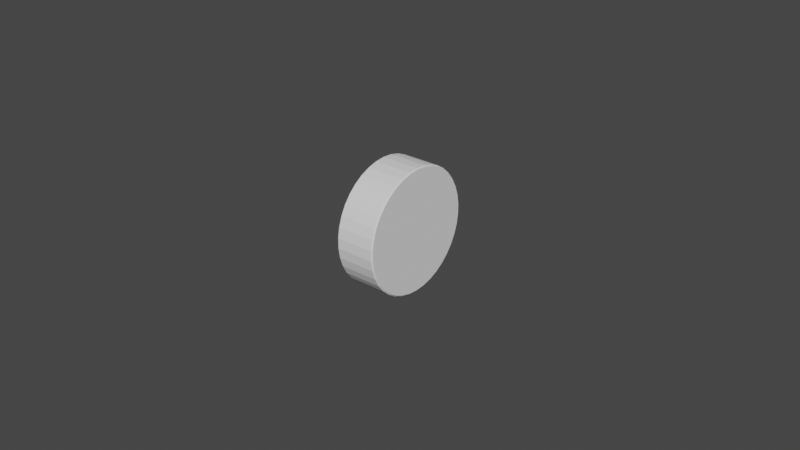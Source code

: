 # Source: link_6.blend  (saved by Blender 3.2.14; exported with 4.5.12 LTS)
import bpy
from mathutils import Matrix  # noqa: F401  (used for matrix-valued properties, if any)

bpy.ops.wm.read_factory_settings(use_empty=True)
scene = bpy.context.scene
scene.name = 'Scene'

# ---- collections
col_collection = bpy.data.collections.new('Collection'); scene.collection.children.link(col_collection)

# ---- world
world_world = bpy.data.worlds.new('World'); scene.world = world_world
world_world.use_nodes = True; world_world.node_tree.nodes.clear()
_N = world_world.node_tree.nodes; _L = world_world.node_tree.links
n0 = _N.new('ShaderNodeOutputWorld'); n0.name = 'World Output'; n0.location = (300, 300)
n1 = _N.new('ShaderNodeBackground'); n1.name = 'Background'; n1.location = (10, 300)
n1.inputs[0].default_value = (0.05088, 0.05088, 0.05088, 1.0)
_L.new(n1.outputs[0], n0.inputs[0])
n0.is_active_output = True
world_world.color = (0.05088, 0.05088, 0.05088)
world_world.use_sun_shadow = False
world_world.sun_shadow_jitter_overblur = 0.0

# ---- meshes
me_link_6 = bpy.data.meshes.new('link_6')
me_link_6.from_pydata([(-0.006, -2.541e-16, -0.01), (-0.006, -0.002306, -0.00973), (-0.0004, -0.002225, -0.009749), (-0.006, -0.004488, -0.008936), (-0.0004, -0.004339, -0.00901), (-0.0004, -0.002303, -0.009722), (-0.006, -0.006428, -0.00766), (-0.0004, -0.006235, -0.007818), (-0.0004, -0.004479, -0.008922), (-0.006, -0.008021, -0.005972), (-0.0004, -0.007818, -0.006235), (-0.0004, -0.00641, -0.007643), (-0.006, -0.009182, -0.003961), (-0.0004, -0.00901, -0.004339), (-0.0004, -0.007994, -0.005955), (-0.006, -0.009848, -0.001736), (-0.0004, -0.009749, -0.002225), (-0.0004, -0.009146, -0.003948), (-0.006, -0.009983, 0.0005814), (-0.0004, -0.01, -1.106e-08), (-0.0004, -0.009805, -0.001732), (-0.006, -0.00958, 0.002868), (-0.0004, -0.009749, 0.002225), (-0.0004, -0.009935, 0.000576), (-0.006, -0.00866, 0.005), (-0.0004, -0.00901, 0.004339), (-0.0004, -0.00953, 0.002851), (-0.006, -0.007274, 0.006862), (-0.0004, -0.007818, 0.006235), (-0.0004, -0.008613, 0.00497), (-0.006, -0.005495, 0.008355), (-0.0004, -0.006235, 0.007818), (-0.0004, -0.007232, 0.006821), (-0.006, -0.00342, 0.009397), (-0.0004, -0.004339, 0.00901), (-0.0004, -0.005463, 0.008303), (-0.006, -0.001161, 0.009932), (-0.0004, -0.002225, 0.009749), (-0.0004, -0.0034, 0.009338), (-0.006, 0.001161, 0.009932), (-0.0004, -1.876e-16, 0.01), (-0.0004, -0.001154, 0.00987), (-0.006, 0.00342, 0.009397), (-0.0004, 0.002225, 0.009749), (-0.0004, 0.001154, 0.00987), (-0.006, 0.005495, 0.008355), (-0.0004, 0.004339, 0.00901), (-0.0004, 0.0034, 0.009338), (-0.006, 0.007274, 0.006862), (-0.0004, 0.006235, 0.007818), (-0.0004, 0.005463, 0.008303), (-0.006, 0.00866, 0.005), (-0.0004, 0.007818, 0.006235), (-0.0004, 0.007232, 0.006821), (-0.006, 0.00958, 0.002868), (-0.0004, 0.00901, 0.004339), (-0.0004, 0.008613, 0.00497), (-0.006, 0.009983, 0.0005814), (-0.0004, 0.009749, 0.002225), (-0.0004, 0.00953, 0.002851), (-0.006, 0.009848, -0.001736), (-0.0004, 0.01, -1.106e-08), (-0.0004, 0.009935, 0.000576), (-0.006, 0.009182, -0.003961), (-0.0004, 0.009749, -0.002225), (-0.0004, 0.009805, -0.001732), (-0.006, 0.008021, -0.005972), (-0.0004, 0.00901, -0.004339), (-0.0004, 0.009146, -0.003948), (-0.006, 0.006428, -0.00766), (-0.0004, 0.007818, -0.006235), (-0.0004, 0.007994, -0.005955), (-0.006, 0.004488, -0.008936), (-0.0004, 0.006235, -0.007818), (-0.0004, 0.00641, -0.007643), (-0.006, 0.002306, -0.00973), (-0.0004, 0.004339, -0.00901), (-0.0004, 0.004479, -0.008922), (-0.0004, -2.538e-16, -0.01), (-0.0004, 0.002225, -0.009749), (-0.0004, 0.002303, -0.009722), (1.49e-08, -0.00937, 0.004512), (1.49e-08, -0.008581, 0.005768), (1.49e-08, -0.01182, 0.005768), (1.49e-08, 0.01442, 0.01327), (1.49e-08, 0.01324, 0.01436), (1.49e-08, 0.01324, 0.01182), (1.49e-08, -0.01164, -0.01318), (1.49e-08, -0.01182, -0.01308), (1.49e-08, -0.01182, -0.01561), (1.49e-08, -0.01182, 0.01561), (1.49e-08, -0.01114, 0.01324), (1.49e-08, -0.009329, 0.01724), (1.49e-08, -0.01016, 0.013), (1.49e-08, -0.006364, 0.01854), (1.49e-08, -0.003226, 0.01933), (1.49e-08, -0.009409, 0.01233), (1.49e-08, -1.553e-16, 0.0196), (1.49e-08, -2.198e-16, 0.01182), (1.49e-08, -0.009215, 0.01182), (1.49e-08, -0.009052, 0.01139), (1.49e-08, -0.009173, 0.01039), (1.49e-08, -0.009744, 0.009565), (1.49e-08, -0.008131, 0.006484), (1.49e-08, -0.01063, 0.009098), (1.49e-08, -0.01164, 0.009098), (1.49e-08, -0.01182, 0.009192), (1.49e-08, -0.01867, 0.005768), (1.49e-08, -0.01253, 0.009565), (1.49e-08, -0.01795, 0.007873), (1.49e-08, -0.0131, 0.01039), (1.49e-08, -0.01641, 0.01072), (1.49e-08, -0.01322, 0.01139), (1.49e-08, -0.01555, 0.01182), (1.49e-08, -0.01306, 0.01182), (1.49e-08, -0.01442, 0.01327), (1.49e-08, -0.01287, 0.01233), (1.49e-08, -0.01204, 0.01547), (1.49e-08, -0.01211, 0.013), (1.49e-08, -0.01182, 0.01307), (1.49e-08, -3.024e-16, -0.01182), (1.49e-08, -2.589e-16, -0.0104), (1.49e-08, -0.002314, -0.01014), (1.49e-08, -0.01287, -0.009944), (1.49e-08, -0.01211, -0.009277), (1.49e-08, -0.01182, -0.005768), (1.49e-08, -0.01182, -0.009205), (1.49e-08, -0.01114, -0.009037), (1.49e-08, -0.01555, -0.01182), (1.49e-08, -0.01442, -0.01327), (1.49e-08, -0.01253, -0.01271), (1.49e-08, -0.01204, -0.01547), (1.49e-08, -0.009744, -0.01271), (1.49e-08, -0.003226, -0.01933), (1.49e-08, -0.009173, -0.01188), (1.49e-08, -2.898e-16, -0.0196), (1.49e-08, -0.009166, -0.01182), (1.49e-08, -0.01063, -0.01318), (1.49e-08, -0.009329, -0.01724), (1.49e-08, -0.006364, -0.01854), (1.49e-08, 0.002314, -0.01014), (1.49e-08, 0.01016, -0.009277), (1.49e-08, 0.01114, -0.009037), (1.49e-08, 0.01182, -0.005768), (1.49e-08, 0.004512, -0.00937), (1.49e-08, 0.009052, -0.01088), (1.49e-08, 0.009166, -0.01182), (1.49e-08, 0.009173, -0.01188), (1.49e-08, 0.006484, -0.008131), (1.49e-08, 0.009409, -0.009944), (1.49e-08, 0.008131, -0.006484), (1.49e-08, 0.008581, -0.005768), (1.49e-08, 0.00937, -0.004512), (1.49e-08, 0.009744, -0.01271), (1.49e-08, -0.009052, -0.01088), (1.49e-08, -0.004512, -0.00937), (1.49e-08, -0.009409, -0.009944), (1.49e-08, -0.006484, -0.008131), (1.49e-08, -0.01016, -0.009277), (1.49e-08, -0.008131, -0.006484), (1.49e-08, -0.008581, -0.005768), (1.49e-08, 0.01324, -0.01182), (1.49e-08, 0.0131, -0.01188), (1.49e-08, 0.01324, -0.01436), (1.49e-08, 0.01253, -0.01271), (1.49e-08, 0.01204, -0.01547), (1.49e-08, 0.01182, -0.01308), (1.49e-08, 0.01182, -0.01561), (1.49e-08, 0.01164, -0.01318), (1.49e-08, 0.009329, -0.01724), (1.49e-08, 0.01063, -0.01318), (1.49e-08, 0.006364, -0.01854), (1.49e-08, 0.003226, -0.01933), (1.49e-08, 0.01324, -0.005768), (1.49e-08, 0.01322, -0.01088), (1.49e-08, 0.01311, -0.01182), (1.49e-08, 0.01182, -0.009205), (1.49e-08, 0.01211, -0.009277), (1.49e-08, 0.01287, -0.009944), (1.49e-08, 0.01253, 0.009565), (1.49e-08, 0.01182, 0.009192), (1.49e-08, 0.01182, 0.005768), (1.49e-08, 0.01164, 0.009098), (1.49e-08, 0.008581, 0.005768), (1.49e-08, 0.01063, 0.009098), (1.49e-08, 0.008131, 0.006484), (1.49e-08, 0.009744, 0.009565), (1.49e-08, 0.006484, 0.008131), (1.49e-08, 0.009173, 0.01039), (1.49e-08, 0.004512, 0.00937), (1.49e-08, -0.006484, 0.008131), (1.49e-08, -0.004512, 0.00937), (1.49e-08, -0.002314, 0.01014), (1.49e-08, -1.85e-16, 0.0104), (1.49e-08, 0.002314, 0.01014), (1.49e-08, 0.009052, 0.01139), (1.49e-08, 0.009215, 0.01182), (1.49e-08, 0.009409, 0.01233), (1.49e-08, 0.003226, 0.01933), (1.49e-08, 0.0131, 0.01039), (1.49e-08, 0.01324, 0.005768), (1.49e-08, 0.01322, 0.01139), (1.49e-08, 0.006364, 0.01854), (1.49e-08, 0.01016, 0.013), (1.49e-08, 0.009329, 0.01724), (1.49e-08, 0.01114, 0.01324), (1.49e-08, 0.01182, 0.01561), (1.49e-08, 0.01182, 0.01307), (1.49e-08, 0.01204, 0.01547), (1.49e-08, 0.01211, 0.013), (1.49e-08, 0.01287, 0.01233), (1.49e-08, 0.01306, 0.01182), (1.49e-08, 0.01867, 0.005768), (1.49e-08, 0.01795, 0.007873), (1.49e-08, 0.01641, 0.01072), (1.49e-08, 0.01555, 0.01182), (1.49e-08, 0.01795, -0.007873), (1.49e-08, 0.01867, -0.005768), (1.49e-08, 0.01683, -0.002252), (1.49e-08, 0.0177, -0.001559), (1.49e-08, 0.019, -0.004812), (1.49e-08, 0.01819, -0.0005563), (1.49e-08, 0.01953, -0.001619), (1.49e-08, 0.01819, 0.0005563), (1.49e-08, 0.01953, 0.001619), (1.49e-08, 0.0177, 0.001559), (1.49e-08, 0.019, 0.004812), (1.49e-08, 0.01683, 0.002252), (1.49e-08, 0.01575, 0.0025), (1.49e-08, 0.01467, 0.002252), (1.49e-08, 0.01575, -0.0025), (1.49e-08, 0.01467, -0.002252), (1.49e-08, 0.0138, -0.001559), (1.49e-08, 0.01331, -0.0005563), (1.49e-08, 0.01331, 0.0005563), (1.49e-08, 0.0138, 0.001559), (1.49e-08, 0.01442, -0.01327), (1.49e-08, 0.01555, -0.01182), (1.49e-08, 0.01641, -0.01072), (1.49e-08, -0.019, 0.004812), (1.49e-08, -0.01953, 0.001619), (1.49e-08, -0.01953, -0.001619), (1.49e-08, -0.0131, -0.01188), (1.49e-08, -0.01311, -0.01182), (1.49e-08, -0.01641, -0.01072), (1.49e-08, -0.01322, -0.01088), (1.49e-08, -0.01795, -0.007873), (1.49e-08, -0.01867, -0.005768), (1.49e-08, -0.019, -0.004812), (1.49e-08, -0.00937, -0.004512), (1.49e-08, -0.01014, -0.002314), (1.49e-08, -0.0104, -1.106e-08), (1.49e-08, -0.01014, 0.002314), (1.49e-08, 0.00937, 0.004512), (1.49e-08, 0.01014, 0.002314), (1.49e-08, 0.0104, -1.106e-08), (1.49e-08, 0.01014, -0.002314), (-0.013, 0.019, -0.004812), (-0.013, 0.01795, -0.007873), (-0.013, 0.01641, -0.01072), (-0.013, 0.01204, 0.01547), (-0.013, 0.01204, -0.01547), (-0.013, 0.009329, 0.01724), (-0.013, 0.009329, -0.01724), (-0.013, 0.006364, -0.01854), (-0.013, 0.003226, -0.01933), (-0.013, -2.929e-16, -0.0196), (-0.013, -0.003226, -0.01933), (-0.013, -0.006364, -0.01854), (-0.013, -0.009329, -0.01724), (-0.013, 0.006364, 0.01854), (-0.013, -0.019, 0.004812), (-0.013, -0.01795, 0.007873), (-0.013, -0.01641, 0.01072), (-0.013, 0.01442, 0.01327), (-0.013, 0.01442, -0.01327), (-0.013, -0.01204, 0.01547), (-0.013, -0.01442, -0.01327), (-0.013, -0.01442, 0.01327), (-0.013, -0.003226, 0.01933), (-0.013, -1.536e-16, 0.0196), (-0.013, 0.01641, 0.01072), (-0.013, 0.01795, 0.007873), (-0.013, 0.019, 0.004812), (-0.013, -0.009329, 0.01724), (-0.013, -0.006364, 0.01854), (-0.013, -0.01204, -0.01547), (-0.013, 0.003226, 0.01933), (-0.013, 0.01953, 0.001619), (-0.013, 0.01953, -0.001619), (-0.013, -0.01641, -0.01072), (-0.013, -0.01795, -0.007873), (-0.013, -0.019, -0.004812), (-0.013, -0.01953, -0.001619), (-0.013, -0.01953, 0.001619), (-0.004, 0.0004993, 0.01999), (-0.0126, 0.003292, 0.01973), (-0.004, -1.542e-16, 0.02), (-0.0126, -1.546e-16, 0.02), (-0.004, -0.0005, 0.01999), (-0.0126, -0.003292, 0.01973), (-0.0004, -0.0005, 0.01999), (-0.0004, -0.003292, 0.01973), (-0.0126, -0.006494, 0.01892), (-0.0004, -0.006494, 0.01892), (-0.0126, -0.009519, 0.01759), (-0.0004, -0.009519, 0.01759), (-0.0126, -0.01228, 0.01578), (-0.0004, -0.01228, 0.01578), (-0.0126, -0.01471, 0.01355), (-0.0004, -0.01471, 0.01355), (-0.0126, -0.01674, 0.01094), (-0.0004, -0.01674, 0.01094), (-0.0126, -0.01832, 0.008034), (-0.0004, -0.01832, 0.008034), (-0.0126, -0.01939, 0.00491), (-0.0004, -0.01939, 0.00491), (-0.0126, -0.01993, 0.001652), (-0.0004, -0.01993, 0.001652), (-0.0126, -0.01993, -0.001652), (-0.0004, -0.01993, -0.001652), (-0.0126, -0.01939, -0.00491), (-0.0004, -0.01939, -0.00491), (-0.0126, -0.01832, -0.008034), (-0.0004, -0.01832, -0.008034), (-0.0126, -0.01674, -0.01094), (-0.0004, -0.01674, -0.01094), (-0.0126, -0.01471, -0.01355), (-0.0004, -0.01471, -0.01355), (-0.0126, -0.01228, -0.01578), (-0.0004, -0.01228, -0.01578), (-0.0126, -0.009519, -0.01759), (-0.0004, -0.009519, -0.01759), (-0.0126, -0.006494, -0.01892), (-0.0004, -0.006494, -0.01892), (-0.0126, -0.003292, -0.01973), (-0.0004, -0.003292, -0.01973), (-0.0126, -2.919e-16, -0.02), (-0.0004, -2.912e-16, -0.02), (-0.0126, 0.003292, -0.01973), (-0.0004, 0.003292, -0.01973), (-0.0126, 0.006494, -0.01892), (-0.0004, 0.006494, -0.01892), (-0.0126, 0.009519, -0.01759), (-0.0004, 0.009519, -0.01759), (-0.0126, 0.01228, -0.01578), (-0.0004, 0.01228, -0.01578), (-0.0126, 0.01471, -0.01355), (-0.0004, 0.01471, -0.01355), (-0.0126, 0.01674, -0.01094), (-0.0004, 0.01674, -0.01094), (-0.0126, 0.01832, -0.008034), (-0.0004, 0.01832, -0.008034), (-0.0126, 0.01939, -0.00491), (-0.0004, 0.01939, -0.00491), (-0.0126, 0.01993, -0.001652), (-0.0004, 0.01993, -0.001652), (-0.0126, 0.01993, 0.001652), (-0.0004, 0.01993, 0.001652), (-0.0126, 0.01939, 0.00491), (-0.0004, 0.01939, 0.00491), (-0.0126, 0.01832, 0.008034), (-0.0004, 0.01832, 0.008034), (-0.0126, 0.01674, 0.01094), (-0.0004, 0.01674, 0.01094), (-0.0126, 0.01471, 0.01355), (-0.0004, 0.01471, 0.01355), (-0.0126, 0.01228, 0.01578), (-0.0004, 0.01228, 0.01578), (-0.0126, 0.009519, 0.01759), (-0.0004, 0.009519, 0.01759), (-0.0126, 0.006494, 0.01892), (-0.0004, 0.006494, 0.01892), (-0.0004, 0.003292, 0.01973), (-0.0004, 0.0004993, 0.01999), (-0.01166, -0.01114, 0.01114), (-0.0104, -0.01287, 0.01233), (-0.0104, -0.01322, 0.01139), (-0.0104, -0.01211, 0.013), (-0.0104, -0.01114, 0.01324), (-0.0104, -0.01253, 0.009565), (-0.0104, -0.01164, 0.009098), (-0.0104, -0.0131, 0.01039), (-0.0104, -0.009744, 0.009565), (-0.0104, -0.009173, 0.01039), (-0.0104, -0.01063, 0.009098), (-0.0104, -0.009409, 0.01233), (-0.0104, -0.01016, 0.013), (-0.0104, -0.009052, 0.01139), (-0.01166, -0.01114, -0.01114), (-0.0104, -0.01287, -0.009944), (-0.0104, -0.01322, -0.01088), (-0.0104, -0.01211, -0.009277), (-0.0104, -0.01114, -0.009037), (-0.0104, -0.01253, -0.01271), (-0.0104, -0.01164, -0.01318), (-0.0104, -0.0131, -0.01188), (-0.0104, -0.009744, -0.01271), (-0.0104, -0.009173, -0.01188), (-0.0104, -0.01063, -0.01318), (-0.0104, -0.009409, -0.009944), (-0.0104, -0.01016, -0.009277), (-0.0104, -0.009052, -0.01088), (-0.01166, 0.01114, -0.01114), (-0.0104, 0.009409, -0.009944), (-0.0104, 0.009052, -0.01088), (-0.0104, 0.01016, -0.009277), (-0.0104, 0.01114, -0.009037), (-0.0104, 0.009744, -0.01271), (-0.0104, 0.01063, -0.01318), (-0.0104, 0.009173, -0.01188), (-0.0104, 0.01253, -0.01271), (-0.0104, 0.0131, -0.01188), (-0.0104, 0.01164, -0.01318), (-0.0104, 0.01287, -0.009944), (-0.0104, 0.01211, -0.009277), (-0.0104, 0.01322, -0.01088), (-0.01166, 0.01114, 0.01114), (-0.0104, 0.009409, 0.01233), (-0.0104, 0.009052, 0.01139), (-0.0104, 0.01016, 0.013), (-0.0104, 0.01114, 0.01324), (-0.0104, 0.009744, 0.009565), (-0.0104, 0.01063, 0.009098), (-0.0104, 0.009173, 0.01039), (-0.0104, 0.01253, 0.009565), (-0.0104, 0.0131, 0.01039), (-0.0104, 0.01164, 0.009098), (-0.0104, 0.01287, 0.01233), (-0.0104, 0.01211, 0.013), (-0.0104, 0.01322, 0.01139), (-0.008502, 0.01575, -1.106e-08), (-0.007, 0.01575, 0.0025), (-0.007, 0.01467, 0.002252), (-0.007, 0.01331, 0.0005563), (-0.007, 0.01331, -0.0005563), (-0.007, 0.0138, 0.001559), (-0.007, 0.01467, -0.002252), (-0.007, 0.01575, -0.0025), (-0.007, 0.0138, -0.001559), (-0.007, 0.0177, -0.001559), (-0.007, 0.01819, -0.0005563), (-0.007, 0.01683, -0.002252), (-0.007, 0.0177, 0.001559), (-0.007, 0.01683, 0.002252), (-0.007, 0.01819, 0.0005563), (-0.0126, -2.896e-16, -0.02), (-0.013, -2.883e-16, -0.0196), (-0.0126, -1.522e-16, 0.02), (-0.0001593, -0.0005, 0.01975), (-0.0001593, 0.0004993, 0.01975), (1.49e-08, -1.507e-16, 0.0196), (-0.0001593, -1.499e-16, 0.01975), (-0.004, -0.0005, 0.01975), (-0.004, -1.542e-16, 0.02), (-0.004, 0.0004993, 0.01975), (-0.006, -2.566e-16, -0.01), (1.49e-08, -2.599e-16, -0.0104), (-0.0004, -2.585e-16, -0.01), (-0.0004, -1.864e-16, 0.01)], [], [(0, 1, 2), (3, 4, 1), (1, 4, 5), (1, 5, 2), (6, 7, 3), (3, 7, 8), (3, 8, 4), (9, 10, 6), (6, 10, 11), (6, 11, 7), (12, 13, 9), (9, 13, 14), (9, 14, 10), (15, 16, 12), (12, 16, 17), (12, 17, 13), (18, 19, 15), (15, 19, 20), (15, 20, 16), (21, 22, 18), (18, 22, 23), (18, 23, 19), (24, 25, 21), (21, 25, 26), (21, 26, 22), (27, 28, 24), (24, 28, 29), (24, 29, 25), (30, 31, 27), (27, 31, 32), (27, 32, 28), (33, 34, 30), (30, 34, 35), (30, 35, 31), (36, 37, 33), (33, 37, 38), (33, 38, 34), (39, 40, 36), (36, 40, 41), (36, 41, 37), (42, 43, 39), (39, 43, 44), (39, 44, 40), (45, 46, 42), (42, 46, 47), (42, 47, 43), (48, 49, 45), (45, 49, 50), (45, 50, 46), (51, 52, 48), (48, 52, 53), (48, 53, 49), (54, 55, 51), (51, 55, 56), (51, 56, 52), (57, 58, 54), (54, 58, 59), (54, 59, 55), (60, 61, 57), (57, 61, 62), (57, 62, 58), (63, 64, 60), (60, 64, 65), (60, 65, 61), (66, 67, 63), (63, 67, 68), (63, 68, 64), (69, 70, 66), (66, 70, 71), (66, 71, 67), (72, 73, 69), (69, 73, 74), (69, 74, 70), (75, 76, 72), (72, 76, 77), (72, 77, 73), (2, 78, 0), (0, 78, 79), (0, 79, 75), (75, 79, 80), (75, 80, 76), (81, 82, 83), (84, 85, 86), (87, 88, 89), (90, 91, 92), (92, 91, 93), (92, 93, 94), (94, 93, 95), (95, 93, 96), (95, 96, 97), (97, 96, 98), (98, 96, 99), (98, 99, 100), (101, 102, 103), (103, 102, 82), (82, 102, 104), (82, 104, 83), (104, 105, 83), (83, 105, 106), (83, 106, 107), (107, 106, 108), (107, 108, 109), (109, 108, 110), (109, 110, 111), (111, 110, 112), (111, 112, 113), (113, 112, 114), (113, 114, 115), (115, 114, 116), (115, 116, 117), (117, 116, 118), (117, 118, 90), (90, 118, 119), (90, 119, 91), (120, 121, 122), (123, 124, 125), (125, 124, 126), (125, 126, 127), (128, 129, 130), (130, 129, 88), (88, 129, 131), (88, 131, 89), (132, 133, 134), (134, 133, 135), (134, 135, 136), (87, 89, 137), (137, 89, 138), (137, 138, 132), (132, 138, 139), (132, 139, 133), (121, 120, 140), (141, 142, 143), (144, 140, 145), (145, 140, 120), (145, 120, 146), (146, 120, 147), (144, 145, 148), (148, 145, 149), (148, 149, 150), (150, 149, 141), (150, 141, 151), (151, 141, 143), (151, 143, 152), (153, 147, 135), (135, 147, 120), (135, 120, 136), (136, 120, 122), (136, 122, 154), (154, 122, 155), (154, 155, 156), (156, 155, 157), (156, 157, 158), (158, 157, 159), (158, 159, 160), (161, 162, 163), (163, 162, 164), (163, 164, 165), (165, 164, 166), (165, 166, 167), (167, 166, 168), (167, 168, 169), (169, 168, 170), (169, 170, 171), (171, 170, 153), (171, 153, 172), (172, 153, 135), (173, 174, 161), (161, 174, 175), (161, 175, 162), (176, 177, 173), (173, 177, 178), (173, 178, 174), (179, 180, 181), (181, 180, 182), (183, 184, 185), (185, 184, 186), (185, 186, 187), (187, 186, 188), (187, 188, 189), (103, 190, 101), (101, 190, 191), (101, 191, 100), (100, 191, 192), (100, 192, 98), (98, 192, 193), (98, 193, 194), (189, 188, 194), (194, 188, 195), (194, 195, 98), (98, 195, 196), (98, 196, 97), (97, 196, 197), (97, 197, 198), (199, 200, 201), (201, 200, 86), (198, 197, 202), (202, 197, 203), (202, 203, 204), (204, 203, 205), (204, 205, 206), (206, 205, 207), (206, 207, 208), (208, 207, 209), (208, 209, 85), (85, 209, 210), (85, 210, 86), (86, 210, 211), (86, 211, 201), (212, 213, 200), (200, 213, 214), (200, 214, 86), (86, 214, 215), (86, 215, 84), (216, 217, 173), (173, 217, 218), (218, 217, 219), (219, 217, 220), (219, 220, 221), (221, 220, 222), (221, 222, 223), (223, 222, 224), (223, 224, 225), (225, 224, 226), (225, 226, 227), (227, 226, 212), (227, 212, 228), (228, 212, 200), (228, 200, 229), (218, 230, 173), (173, 230, 231), (173, 231, 232), (232, 233, 173), (173, 233, 234), (173, 234, 200), (200, 234, 235), (200, 235, 229), (163, 236, 161), (161, 236, 237), (161, 237, 173), (173, 237, 238), (173, 238, 216), (107, 239, 83), (83, 239, 240), (83, 240, 125), (125, 240, 241), (130, 242, 128), (128, 242, 243), (128, 243, 244), (244, 243, 245), (244, 245, 246), (246, 245, 123), (246, 123, 247), (247, 123, 125), (247, 125, 248), (248, 125, 241), (249, 125, 160), (160, 125, 127), (160, 127, 158), (249, 250, 125), (125, 250, 251), (125, 251, 83), (83, 251, 252), (83, 252, 81), (253, 181, 183), (183, 181, 182), (183, 182, 184), (253, 254, 181), (181, 254, 255), (181, 255, 143), (143, 255, 256), (143, 256, 152), (142, 176, 143), (143, 176, 173), (143, 173, 181), (181, 173, 200), (181, 200, 179), (179, 200, 199), (257, 258, 259), (260, 261, 262), (262, 261, 263), (262, 263, 264), (264, 265, 262), (262, 265, 266), (262, 266, 267), (267, 268, 262), (262, 268, 269), (262, 269, 270), (271, 272, 273), (274, 259, 260), (260, 259, 275), (260, 275, 261), (276, 277, 278), (278, 277, 273), (277, 279, 280), (274, 281, 259), (259, 281, 282), (259, 282, 283), (276, 284, 277), (277, 284, 285), (277, 285, 279), (269, 286, 270), (270, 286, 277), (270, 277, 287), (287, 277, 280), (283, 288, 259), (259, 288, 289), (259, 289, 257), (277, 290, 273), (273, 290, 291), (273, 291, 292), (292, 293, 273), (273, 293, 294), (273, 294, 271), (295, 296, 297), (297, 296, 298), (297, 298, 299), (299, 298, 300), (299, 300, 301), (301, 300, 302), (302, 300, 303), (302, 303, 304), (304, 303, 305), (304, 305, 306), (306, 305, 307), (306, 307, 308), (308, 307, 309), (308, 309, 310), (310, 309, 311), (310, 311, 312), (312, 311, 313), (312, 313, 314), (314, 313, 315), (314, 315, 316), (316, 315, 317), (316, 317, 318), (318, 317, 319), (318, 319, 320), (320, 319, 321), (320, 321, 322), (322, 321, 323), (322, 323, 324), (324, 323, 325), (324, 325, 326), (326, 325, 327), (326, 327, 328), (328, 327, 329), (328, 329, 330), (330, 329, 331), (330, 331, 332), (332, 331, 333), (332, 333, 334), (334, 333, 335), (334, 335, 336), (336, 335, 337), (336, 337, 338), (338, 337, 339), (338, 339, 340), (340, 339, 341), (340, 341, 342), (342, 341, 343), (342, 343, 344), (344, 343, 345), (344, 345, 346), (346, 345, 347), (346, 347, 348), (348, 347, 349), (348, 349, 350), (350, 349, 351), (350, 351, 352), (352, 351, 353), (352, 353, 354), (354, 353, 355), (354, 355, 356), (356, 355, 357), (356, 357, 358), (358, 357, 359), (358, 359, 360), (360, 359, 361), (360, 361, 362), (362, 361, 363), (362, 363, 364), (364, 363, 365), (364, 365, 366), (366, 365, 367), (366, 367, 368), (368, 367, 369), (368, 369, 370), (370, 369, 371), (370, 371, 372), (372, 371, 296), (372, 296, 373), (373, 296, 295), (373, 295, 374), (375, 376, 377), (378, 376, 375), (379, 378, 375), (375, 380, 381), (382, 380, 375), (377, 382, 375), (375, 383, 384), (385, 383, 375), (381, 385, 375), (375, 386, 387), (388, 386, 375), (384, 388, 375), (387, 379, 375), (378, 116, 376), (376, 116, 114), (376, 114, 377), (114, 112, 377), (377, 112, 110), (377, 110, 382), (382, 110, 108), (382, 108, 380), (380, 108, 106), (380, 106, 381), (106, 105, 381), (381, 105, 104), (381, 104, 385), (385, 104, 102), (385, 102, 383), (383, 102, 101), (383, 101, 384), (384, 101, 100), (384, 100, 388), (388, 100, 99), (388, 99, 386), (99, 96, 386), (386, 96, 93), (386, 93, 387), (387, 93, 91), (387, 91, 379), (379, 91, 119), (379, 119, 378), (378, 119, 118), (378, 118, 116), (389, 390, 391), (392, 390, 389), (393, 392, 389), (389, 394, 395), (396, 394, 389), (391, 396, 389), (389, 397, 398), (399, 397, 389), (395, 399, 389), (389, 400, 401), (402, 400, 389), (398, 402, 389), (401, 393, 389), (392, 123, 390), (390, 123, 245), (390, 245, 391), (391, 245, 243), (391, 243, 396), (243, 242, 396), (396, 242, 130), (396, 130, 394), (394, 130, 88), (394, 88, 395), (88, 87, 395), (395, 87, 137), (395, 137, 399), (399, 137, 132), (399, 132, 397), (397, 132, 134), (397, 134, 398), (398, 134, 136), (398, 136, 402), (136, 154, 402), (402, 154, 156), (402, 156, 400), (400, 156, 158), (400, 158, 401), (401, 158, 127), (401, 127, 393), (393, 127, 126), (393, 126, 392), (392, 126, 124), (392, 124, 123), (403, 404, 405), (406, 404, 403), (407, 406, 403), (403, 408, 409), (410, 408, 403), (405, 410, 403), (403, 411, 412), (413, 411, 403), (409, 413, 403), (403, 414, 415), (416, 414, 403), (412, 416, 403), (415, 407, 403), (407, 141, 406), (406, 141, 149), (406, 149, 404), (404, 149, 145), (404, 145, 405), (405, 145, 146), (405, 146, 410), (146, 147, 410), (410, 147, 153), (410, 153, 408), (408, 153, 170), (408, 170, 409), (409, 170, 168), (409, 168, 413), (413, 168, 166), (413, 166, 411), (166, 164, 411), (411, 164, 162), (411, 162, 412), (412, 162, 175), (412, 175, 416), (175, 174, 416), (416, 174, 178), (416, 178, 414), (414, 178, 177), (414, 177, 415), (415, 177, 176), (415, 176, 407), (407, 176, 142), (407, 142, 141), (417, 418, 419), (420, 418, 417), (421, 420, 417), (417, 422, 423), (424, 422, 417), (419, 424, 417), (417, 425, 426), (427, 425, 417), (423, 427, 417), (417, 428, 429), (430, 428, 417), (426, 430, 417), (429, 421, 417), (421, 203, 420), (420, 203, 197), (420, 197, 418), (418, 197, 196), (418, 196, 419), (196, 195, 419), (419, 195, 188), (419, 188, 424), (424, 188, 186), (424, 186, 422), (422, 186, 184), (422, 184, 423), (423, 184, 182), (423, 182, 427), (427, 182, 180), (427, 180, 425), (180, 179, 425), (425, 179, 199), (425, 199, 426), (426, 199, 201), (426, 201, 430), (430, 201, 211), (430, 211, 428), (211, 210, 428), (428, 210, 209), (428, 209, 429), (429, 209, 207), (429, 207, 421), (421, 207, 205), (421, 205, 203), (431, 432, 433), (431, 434, 435), (436, 434, 431), (433, 436, 431), (431, 437, 438), (439, 437, 431), (435, 439, 431), (431, 440, 441), (442, 440, 431), (438, 442, 431), (431, 443, 444), (445, 443, 431), (441, 445, 431), (444, 432, 431), (444, 228, 432), (432, 228, 229), (432, 229, 433), (433, 229, 235), (433, 235, 436), (436, 235, 234), (436, 234, 434), (434, 234, 233), (434, 233, 435), (435, 233, 232), (435, 232, 439), (439, 232, 231), (439, 231, 437), (437, 231, 230), (437, 230, 438), (438, 230, 218), (438, 218, 442), (442, 218, 219), (442, 219, 440), (440, 219, 221), (440, 221, 441), (441, 221, 223), (441, 223, 445), (445, 223, 225), (445, 225, 443), (443, 225, 227), (443, 227, 444), (444, 227, 228), (300, 279, 303), (303, 279, 285), (303, 285, 305), (305, 285, 284), (305, 284, 307), (307, 284, 276), (307, 276, 309), (309, 276, 278), (309, 278, 311), (311, 278, 273), (311, 273, 313), (313, 273, 272), (313, 272, 315), (315, 272, 271), (315, 271, 317), (317, 271, 294), (317, 294, 319), (319, 294, 293), (319, 293, 321), (321, 293, 292), (321, 292, 323), (323, 292, 291), (323, 291, 325), (325, 291, 290), (325, 290, 327), (327, 290, 277), (327, 277, 329), (329, 277, 286), (329, 286, 331), (331, 286, 269), (331, 269, 333), (333, 269, 268), (333, 268, 335), (335, 268, 267), (335, 267, 446), (446, 267, 447), (446, 447, 339), (339, 447, 265), (339, 265, 341), (341, 265, 264), (341, 264, 343), (343, 264, 263), (343, 263, 345), (345, 263, 261), (345, 261, 347), (347, 261, 275), (347, 275, 349), (349, 275, 259), (349, 259, 351), (351, 259, 258), (351, 258, 353), (353, 258, 257), (353, 257, 355), (355, 257, 289), (355, 289, 357), (357, 289, 288), (357, 288, 359), (359, 288, 283), (359, 283, 361), (361, 283, 282), (361, 282, 363), (363, 282, 281), (363, 281, 365), (365, 281, 274), (365, 274, 367), (367, 274, 260), (367, 260, 369), (369, 260, 262), (369, 262, 371), (371, 262, 270), (371, 270, 296), (296, 270, 287), (296, 287, 448), (448, 287, 280), (448, 280, 300), (300, 280, 279), (449, 301, 302), (373, 374, 198), (198, 374, 450), (198, 450, 451), (346, 348, 163), (350, 237, 348), (348, 237, 236), (348, 236, 163), (354, 217, 352), (352, 217, 216), (352, 216, 350), (350, 216, 238), (350, 238, 237), (360, 226, 358), (358, 226, 224), (358, 224, 356), (356, 224, 222), (356, 222, 354), (354, 222, 220), (354, 220, 217), (364, 366, 84), (84, 215, 364), (364, 215, 214), (364, 214, 362), (362, 214, 213), (362, 213, 360), (360, 213, 212), (360, 212, 226), (370, 206, 368), (368, 206, 208), (368, 208, 366), (366, 208, 85), (366, 85, 84), (373, 198, 372), (372, 198, 202), (372, 202, 370), (370, 202, 204), (370, 204, 206), (450, 452, 451), (451, 452, 449), (451, 449, 95), (95, 449, 302), (95, 302, 94), (94, 302, 304), (94, 304, 92), (92, 304, 306), (92, 306, 90), (90, 306, 308), (312, 113, 310), (310, 113, 115), (310, 115, 308), (308, 115, 117), (308, 117, 90), (316, 107, 314), (314, 107, 109), (314, 109, 312), (312, 109, 111), (312, 111, 113), (322, 248, 320), (320, 248, 241), (320, 241, 318), (318, 241, 240), (318, 240, 316), (316, 240, 239), (316, 239, 107), (326, 244, 324), (324, 244, 246), (324, 246, 322), (322, 246, 247), (322, 247, 248), (332, 89, 330), (330, 89, 131), (330, 131, 328), (328, 131, 129), (328, 129, 326), (326, 129, 128), (326, 128, 244), (163, 165, 346), (346, 165, 167), (346, 167, 344), (344, 167, 169), (344, 169, 342), (342, 169, 171), (342, 171, 340), (340, 171, 172), (340, 172, 338), (338, 172, 135), (338, 135, 336), (336, 135, 133), (336, 133, 334), (334, 133, 139), (334, 139, 332), (332, 139, 138), (332, 138, 89), (299, 453, 454), (454, 453, 455), (454, 455, 295), (453, 299, 449), (449, 299, 301), (295, 455, 374), (374, 455, 450), (450, 455, 452), (452, 455, 453), (452, 453, 449), (1, 36, 3), (3, 36, 33), (42, 39, 75), (75, 39, 36), (75, 36, 456), (456, 36, 1), (33, 30, 3), (3, 30, 27), (3, 27, 24), (51, 48, 69), (75, 72, 42), (42, 72, 69), (42, 69, 45), (45, 69, 48), (63, 60, 66), (66, 60, 57), (66, 57, 69), (69, 57, 54), (69, 54, 51), (24, 21, 3), (3, 21, 18), (3, 18, 15), (15, 12, 3), (3, 12, 9), (3, 9, 6), (189, 194, 43), (43, 47, 189), (189, 47, 46), (189, 46, 187), (46, 50, 187), (187, 50, 49), (187, 49, 185), (49, 53, 185), (185, 53, 52), (185, 52, 183), (183, 52, 56), (183, 56, 253), (253, 56, 55), (253, 55, 254), (55, 59, 254), (254, 59, 58), (254, 58, 255), (58, 62, 255), (255, 62, 61), (255, 61, 256), (61, 65, 256), (256, 65, 64), (256, 64, 152), (64, 68, 152), (152, 68, 67), (152, 67, 151), (151, 67, 71), (151, 71, 150), (71, 70, 150), (150, 70, 74), (150, 74, 148), (74, 73, 148), (148, 73, 77), (148, 77, 144), (77, 76, 144), (144, 76, 80), (144, 80, 140), (140, 80, 79), (140, 79, 457), (457, 79, 458), (457, 458, 122), (458, 2, 122), (122, 2, 5), (122, 5, 155), (5, 4, 155), (155, 4, 8), (155, 8, 157), (8, 7, 157), (157, 7, 11), (157, 11, 159), (11, 10, 159), (159, 10, 14), (159, 14, 160), (160, 14, 249), (14, 13, 249), (249, 13, 17), (249, 17, 250), (17, 16, 250), (250, 16, 20), (250, 20, 251), (20, 19, 251), (251, 19, 23), (251, 23, 252), (23, 22, 252), (252, 22, 26), (252, 26, 81), (81, 26, 25), (81, 25, 82), (82, 25, 29), (82, 29, 103), (29, 28, 103), (103, 28, 32), (103, 32, 190), (32, 31, 190), (190, 31, 35), (190, 35, 191), (35, 34, 191), (191, 34, 38), (191, 38, 192), (38, 37, 192), (192, 37, 41), (192, 41, 193), (193, 41, 459), (193, 459, 194), (194, 459, 44), (194, 44, 43)])
me_link_6.use_remesh_fix_poles = True
me_link_6.use_remesh_preserve_attributes = False
me_link_6.update()

# ---- objects
ob_link_6 = bpy.data.objects.new('link_6', me_link_6)

# ---- transforms, parenting, visibility, modifiers, constraints
ob_link_6.location = (0.0, 0.0, 0.0)
ob_link_6.rotation_euler = (0.0, 3.142, 0.0)

# ---- collection membership
col_collection.objects.link(ob_link_6)

# ---- scene / render settings (as saved in the file)
scene.frame_start = 1; scene.frame_end = 250; scene.frame_set(1)
scene.render.engine = 'BLENDER_EEVEE_NEXT'
scene.cycles.use_denoising = False
scene.cycles.samples = 128
scene.cycles.sampling_pattern = 'TABULATED_SOBOL'
scene.cycles.use_adaptive_sampling = False
scene.cycles.use_light_tree = False
scene.view_settings.view_transform = 'Filmic'
bpy.context.view_layer.update()

# ---- added for rendering (the .blend has no active camera and no usable light): camera, sun
cam_auto = bpy.data.cameras.new('AutoCamera')
cam_auto.lens = 50.0
cam_auto.sensor_width = 36.0
cam_auto.clip_end = 1000.0
ob_auto_camera = bpy.data.objects.new('AutoCamera', cam_auto)
scene.collection.objects.link(ob_auto_camera)
ob_auto_camera.location = (0.191545, -0.222054, 0.148036)
ob_auto_camera.rotation_euler = (1.09748, -7.21219e-08, 0.694738)
scene.camera = ob_auto_camera
light_auto_sun = bpy.data.lights.new('AutoSun', 'SUN')
light_auto_sun.energy = 3.0
light_auto_sun.angle = 0.0523599
ob_auto_sun = bpy.data.objects.new('AutoSun', light_auto_sun)
scene.collection.objects.link(ob_auto_sun)
ob_auto_sun.rotation_euler = (0.872665, 0.174533, 0.523599)
bpy.context.view_layer.update()
